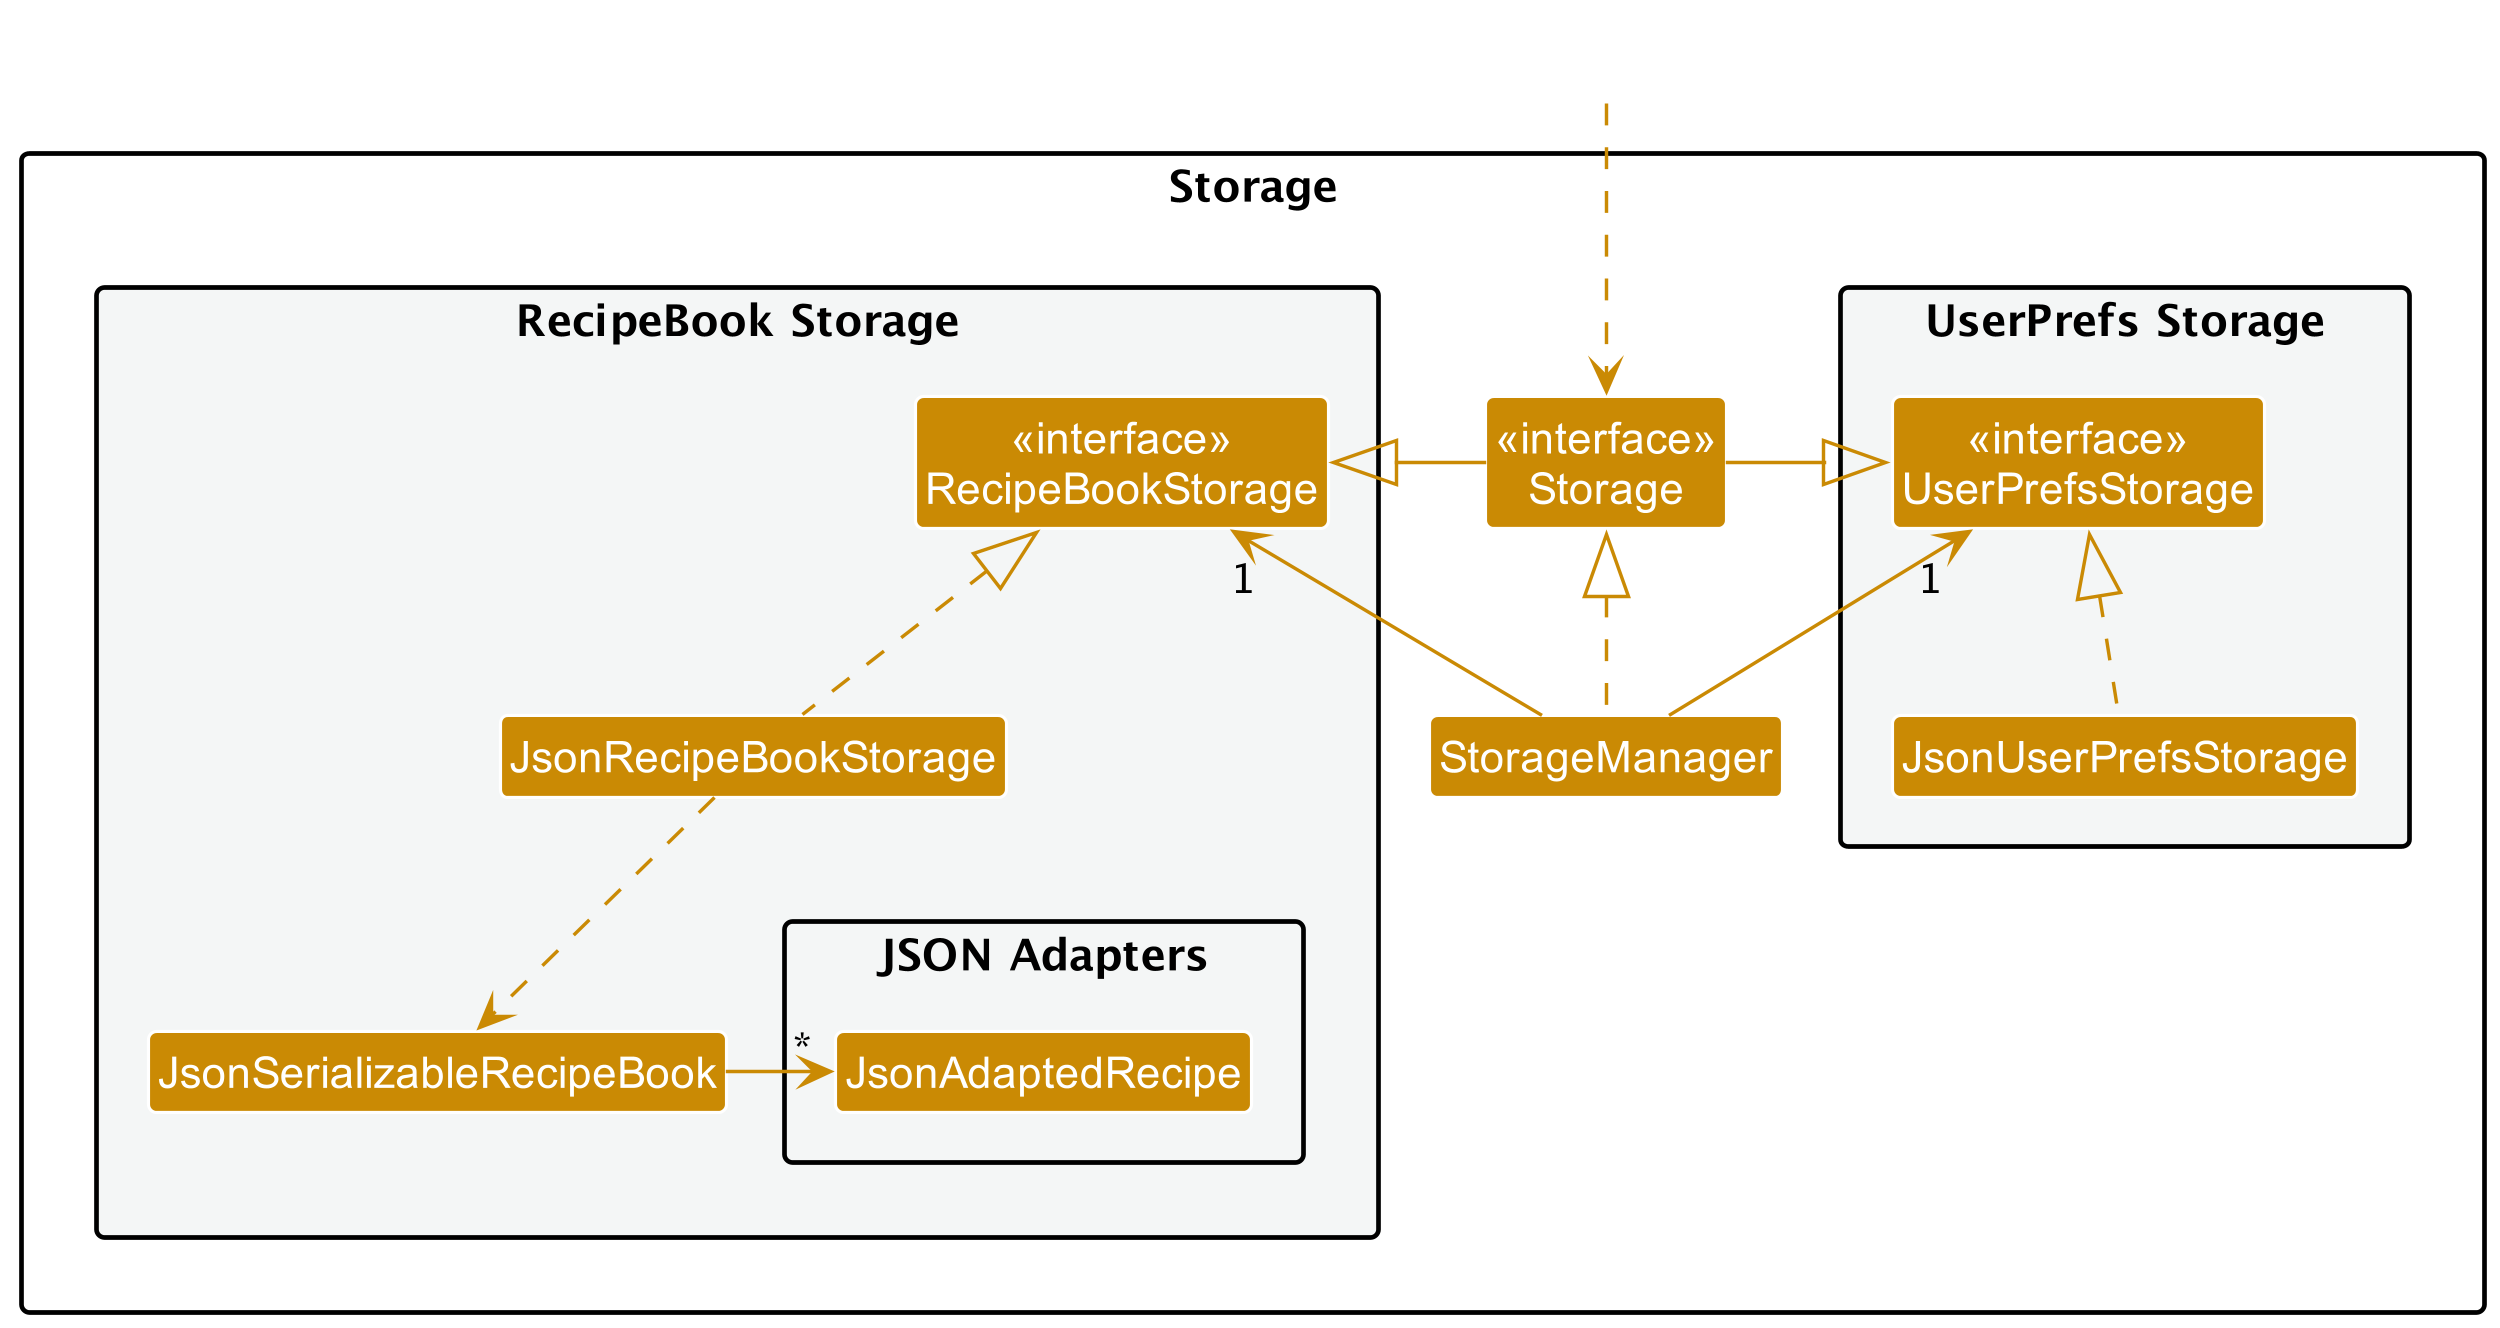

The diagram above was rendered by PlantUML. Its source (embedded in the PNG):
@startuml
!include style.puml
skinparam arrowThickness 1.1
skinparam arrowColor STORAGE_COLOR
skinparam classBackgroundColor STORAGE_COLOR

package Storage{

package "UserPrefs Storage" #F4F6F6{
Class "<<interface>>\nUserPrefsStorage" as UserPrefsStorage_
Class JsonUserPrefsStorage
}

Class "<<interface>>\nStorage" as Storage_
Class StorageManager

package "RecipeBook Storage" #F4F6F6{
Class "<<interface>>\nRecipeBookStorage" as RecipeBookStorage
Class JsonRecipeBookStorage
Class JsonSerializableRecipeBook
Package "JSON Adapters" {
Class JsonAdaptedRecipe
}
}



}

Class HiddenOutside #FFFFFF
HiddenOutside ..> Storage_

StorageManager .up.|> Storage_
StorageManager -up-> "1" UserPrefsStorage_
StorageManager -up-> "1" RecipeBookStorage

Storage_ -left-|> UserPrefsStorage_
Storage_ -right-|> RecipeBookStorage

JsonUserPrefsStorage .up.|> UserPrefsStorage_
JsonRecipeBookStorage .up.|> RecipeBookStorage
JsonRecipeBookStorage ..> JsonSerializableRecipeBook
JsonSerializableRecipeBook -> "*" JsonAdaptedRecipe

@enduml